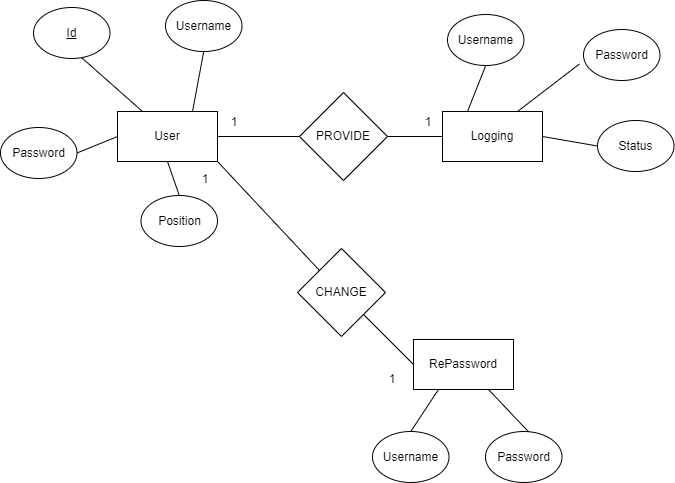

The diagram above was exported from draw.io. Its source (the exported page's mxGraphModel, read from the mxfile embedded in the PNG):
<mxGraphModel dx="882" dy="596" grid="0" gridSize="10" guides="1" tooltips="1" connect="1" arrows="1" fold="1" page="1" pageScale="1" pageWidth="827" pageHeight="1169" math="0" shadow="0">
  <root>
    <mxCell id="0" />
    <mxCell id="1" parent="0" />
    <mxCell id="712U_AnAF0R1-SwmEFcJ-28" style="rounded=0;orthogonalLoop=1;jettySize=auto;html=1;exitX=0.75;exitY=0;exitDx=0;exitDy=0;entryX=0.5;entryY=1;entryDx=0;entryDy=0;endArrow=none;endFill=0;" parent="1" source="712U_AnAF0R1-SwmEFcJ-15" target="712U_AnAF0R1-SwmEFcJ-19" edge="1">
      <mxGeometry relative="1" as="geometry" />
    </mxCell>
    <mxCell id="712U_AnAF0R1-SwmEFcJ-32" style="edgeStyle=none;rounded=0;orthogonalLoop=1;jettySize=auto;html=1;exitX=0.25;exitY=0;exitDx=0;exitDy=0;entryX=0.627;entryY=0.98;entryDx=0;entryDy=0;endArrow=none;endFill=0;entryPerimeter=0;" parent="1" source="712U_AnAF0R1-SwmEFcJ-15" target="712U_AnAF0R1-SwmEFcJ-18" edge="1">
      <mxGeometry relative="1" as="geometry" />
    </mxCell>
    <mxCell id="712U_AnAF0R1-SwmEFcJ-33" style="edgeStyle=none;rounded=0;orthogonalLoop=1;jettySize=auto;html=1;exitX=0;exitY=0.5;exitDx=0;exitDy=0;entryX=1;entryY=0.5;entryDx=0;entryDy=0;endArrow=none;endFill=0;" parent="1" source="712U_AnAF0R1-SwmEFcJ-15" target="712U_AnAF0R1-SwmEFcJ-20" edge="1">
      <mxGeometry relative="1" as="geometry" />
    </mxCell>
    <mxCell id="712U_AnAF0R1-SwmEFcJ-34" style="edgeStyle=none;rounded=0;orthogonalLoop=1;jettySize=auto;html=1;exitX=0.5;exitY=1;exitDx=0;exitDy=0;entryX=0.5;entryY=0;entryDx=0;entryDy=0;endArrow=none;endFill=0;" parent="1" source="712U_AnAF0R1-SwmEFcJ-15" target="712U_AnAF0R1-SwmEFcJ-21" edge="1">
      <mxGeometry relative="1" as="geometry" />
    </mxCell>
    <mxCell id="712U_AnAF0R1-SwmEFcJ-41" style="edgeStyle=none;rounded=0;orthogonalLoop=1;jettySize=auto;html=1;exitX=1;exitY=0.5;exitDx=0;exitDy=0;entryX=0;entryY=0.5;entryDx=0;entryDy=0;endArrow=none;endFill=0;" parent="1" source="712U_AnAF0R1-SwmEFcJ-15" target="712U_AnAF0R1-SwmEFcJ-40" edge="1">
      <mxGeometry relative="1" as="geometry" />
    </mxCell>
    <mxCell id="712U_AnAF0R1-SwmEFcJ-44" style="edgeStyle=none;rounded=0;orthogonalLoop=1;jettySize=auto;html=1;exitX=1;exitY=1;exitDx=0;exitDy=0;entryX=0;entryY=0;entryDx=0;entryDy=0;endArrow=none;endFill=0;" parent="1" source="712U_AnAF0R1-SwmEFcJ-15" target="712U_AnAF0R1-SwmEFcJ-43" edge="1">
      <mxGeometry relative="1" as="geometry" />
    </mxCell>
    <mxCell id="712U_AnAF0R1-SwmEFcJ-15" value="User" style="rounded=0;whiteSpace=wrap;html=1;" parent="1" vertex="1">
      <mxGeometry x="156" y="219" width="100" height="50" as="geometry" />
    </mxCell>
    <mxCell id="712U_AnAF0R1-SwmEFcJ-35" style="edgeStyle=none;rounded=0;orthogonalLoop=1;jettySize=auto;html=1;exitX=0.25;exitY=0;exitDx=0;exitDy=0;entryX=0.5;entryY=1;entryDx=0;entryDy=0;endArrow=none;endFill=0;" parent="1" source="712U_AnAF0R1-SwmEFcJ-16" target="712U_AnAF0R1-SwmEFcJ-23" edge="1">
      <mxGeometry relative="1" as="geometry" />
    </mxCell>
    <mxCell id="712U_AnAF0R1-SwmEFcJ-36" style="edgeStyle=none;rounded=0;orthogonalLoop=1;jettySize=auto;html=1;exitX=0.75;exitY=0;exitDx=0;exitDy=0;entryX=-0.052;entryY=0.676;entryDx=0;entryDy=0;entryPerimeter=0;endArrow=none;endFill=0;" parent="1" source="712U_AnAF0R1-SwmEFcJ-16" target="712U_AnAF0R1-SwmEFcJ-24" edge="1">
      <mxGeometry relative="1" as="geometry" />
    </mxCell>
    <mxCell id="712U_AnAF0R1-SwmEFcJ-37" style="edgeStyle=none;rounded=0;orthogonalLoop=1;jettySize=auto;html=1;exitX=1;exitY=0.5;exitDx=0;exitDy=0;entryX=0;entryY=0.5;entryDx=0;entryDy=0;endArrow=none;endFill=0;" parent="1" source="712U_AnAF0R1-SwmEFcJ-16" target="712U_AnAF0R1-SwmEFcJ-22" edge="1">
      <mxGeometry relative="1" as="geometry" />
    </mxCell>
    <mxCell id="712U_AnAF0R1-SwmEFcJ-16" value="Logging" style="rounded=0;whiteSpace=wrap;html=1;" parent="1" vertex="1">
      <mxGeometry x="481" y="219" width="100" height="50" as="geometry" />
    </mxCell>
    <mxCell id="712U_AnAF0R1-SwmEFcJ-38" style="edgeStyle=none;rounded=0;orthogonalLoop=1;jettySize=auto;html=1;exitX=0.25;exitY=1;exitDx=0;exitDy=0;entryX=0.5;entryY=0;entryDx=0;entryDy=0;endArrow=none;endFill=0;" parent="1" source="712U_AnAF0R1-SwmEFcJ-17" target="712U_AnAF0R1-SwmEFcJ-25" edge="1">
      <mxGeometry relative="1" as="geometry" />
    </mxCell>
    <mxCell id="712U_AnAF0R1-SwmEFcJ-39" style="edgeStyle=none;rounded=0;orthogonalLoop=1;jettySize=auto;html=1;exitX=0.75;exitY=1;exitDx=0;exitDy=0;entryX=0.621;entryY=0.098;entryDx=0;entryDy=0;entryPerimeter=0;endArrow=none;endFill=0;" parent="1" source="712U_AnAF0R1-SwmEFcJ-17" target="712U_AnAF0R1-SwmEFcJ-26" edge="1">
      <mxGeometry relative="1" as="geometry" />
    </mxCell>
    <mxCell id="712U_AnAF0R1-SwmEFcJ-45" style="edgeStyle=none;rounded=0;orthogonalLoop=1;jettySize=auto;html=1;exitX=0;exitY=0.5;exitDx=0;exitDy=0;entryX=1;entryY=1;entryDx=0;entryDy=0;endArrow=none;endFill=0;" parent="1" source="712U_AnAF0R1-SwmEFcJ-17" target="712U_AnAF0R1-SwmEFcJ-43" edge="1">
      <mxGeometry relative="1" as="geometry" />
    </mxCell>
    <mxCell id="712U_AnAF0R1-SwmEFcJ-17" value="RePassword" style="rounded=0;whiteSpace=wrap;html=1;" parent="1" vertex="1">
      <mxGeometry x="452" y="447" width="100" height="50" as="geometry" />
    </mxCell>
    <mxCell id="712U_AnAF0R1-SwmEFcJ-18" value="&lt;u&gt;Id&lt;/u&gt;" style="ellipse;whiteSpace=wrap;html=1;" parent="1" vertex="1">
      <mxGeometry x="72" y="115" width="76.5" height="51" as="geometry" />
    </mxCell>
    <mxCell id="712U_AnAF0R1-SwmEFcJ-19" value="Username" style="ellipse;whiteSpace=wrap;html=1;" parent="1" vertex="1">
      <mxGeometry x="204" y="108" width="76.5" height="51" as="geometry" />
    </mxCell>
    <mxCell id="712U_AnAF0R1-SwmEFcJ-20" value="Password" style="ellipse;whiteSpace=wrap;html=1;" parent="1" vertex="1">
      <mxGeometry x="39" y="235" width="76.5" height="51" as="geometry" />
    </mxCell>
    <mxCell id="712U_AnAF0R1-SwmEFcJ-21" value="Position" style="ellipse;whiteSpace=wrap;html=1;" parent="1" vertex="1">
      <mxGeometry x="179.5" y="303" width="76.5" height="51" as="geometry" />
    </mxCell>
    <mxCell id="712U_AnAF0R1-SwmEFcJ-22" value="Status" style="ellipse;whiteSpace=wrap;html=1;" parent="1" vertex="1">
      <mxGeometry x="636" y="228" width="76.5" height="51" as="geometry" />
    </mxCell>
    <mxCell id="712U_AnAF0R1-SwmEFcJ-23" value="Username" style="ellipse;whiteSpace=wrap;html=1;" parent="1" vertex="1">
      <mxGeometry x="486" y="122" width="76.5" height="51" as="geometry" />
    </mxCell>
    <mxCell id="712U_AnAF0R1-SwmEFcJ-24" value="Password" style="ellipse;whiteSpace=wrap;html=1;" parent="1" vertex="1">
      <mxGeometry x="622" y="137" width="76.5" height="51" as="geometry" />
    </mxCell>
    <mxCell id="712U_AnAF0R1-SwmEFcJ-25" value="Username" style="ellipse;whiteSpace=wrap;html=1;" parent="1" vertex="1">
      <mxGeometry x="411" y="539" width="76.5" height="51" as="geometry" />
    </mxCell>
    <mxCell id="712U_AnAF0R1-SwmEFcJ-26" value="Password" style="ellipse;whiteSpace=wrap;html=1;" parent="1" vertex="1">
      <mxGeometry x="524" y="539" width="76.5" height="51" as="geometry" />
    </mxCell>
    <mxCell id="712U_AnAF0R1-SwmEFcJ-42" style="edgeStyle=none;rounded=0;orthogonalLoop=1;jettySize=auto;html=1;exitX=1;exitY=0.5;exitDx=0;exitDy=0;entryX=0;entryY=0.5;entryDx=0;entryDy=0;endArrow=none;endFill=0;" parent="1" source="712U_AnAF0R1-SwmEFcJ-40" target="712U_AnAF0R1-SwmEFcJ-16" edge="1">
      <mxGeometry relative="1" as="geometry" />
    </mxCell>
    <mxCell id="712U_AnAF0R1-SwmEFcJ-40" value="PROVIDE" style="rhombus;whiteSpace=wrap;html=1;" parent="1" vertex="1">
      <mxGeometry x="338" y="200" width="88" height="88" as="geometry" />
    </mxCell>
    <mxCell id="712U_AnAF0R1-SwmEFcJ-43" value="CHANGE" style="rhombus;whiteSpace=wrap;html=1;" parent="1" vertex="1">
      <mxGeometry x="336" y="356" width="88" height="88" as="geometry" />
    </mxCell>
    <mxCell id="x51OyPw7teFQcksyPFDH-1" value="1" style="text;html=1;strokeColor=none;fillColor=none;align=center;verticalAlign=middle;whiteSpace=wrap;rounded=0;" vertex="1" parent="1">
      <mxGeometry x="455" y="219" width="24" height="21" as="geometry" />
    </mxCell>
    <mxCell id="x51OyPw7teFQcksyPFDH-2" value="1" style="text;html=1;strokeColor=none;fillColor=none;align=center;verticalAlign=middle;whiteSpace=wrap;rounded=0;" vertex="1" parent="1">
      <mxGeometry x="261" y="219" width="24" height="21" as="geometry" />
    </mxCell>
    <mxCell id="x51OyPw7teFQcksyPFDH-3" value="1" style="text;html=1;strokeColor=none;fillColor=none;align=center;verticalAlign=middle;whiteSpace=wrap;rounded=0;" vertex="1" parent="1">
      <mxGeometry x="232" y="276" width="24" height="21" as="geometry" />
    </mxCell>
    <mxCell id="x51OyPw7teFQcksyPFDH-4" value="1" style="text;html=1;strokeColor=none;fillColor=none;align=center;verticalAlign=middle;whiteSpace=wrap;rounded=0;" vertex="1" parent="1">
      <mxGeometry x="419" y="476" width="24" height="21" as="geometry" />
    </mxCell>
  </root>
</mxGraphModel>